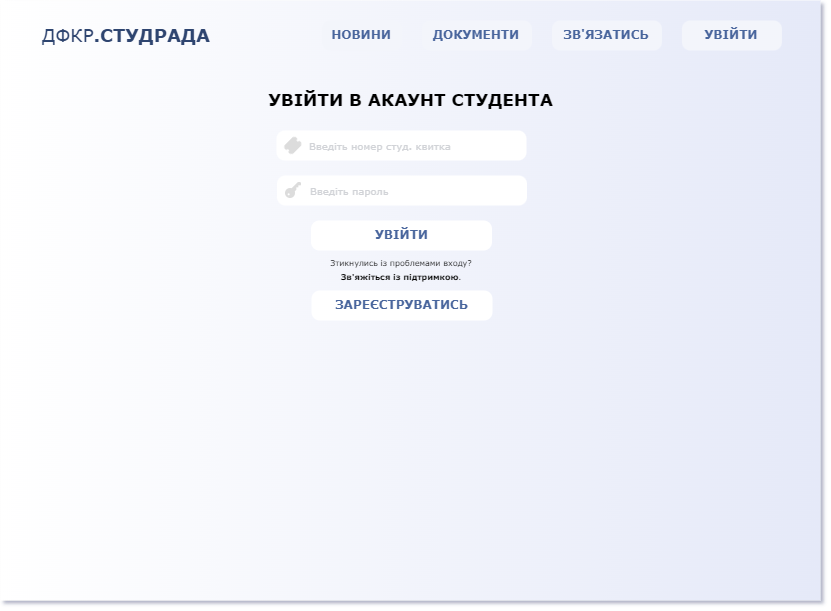

The diagram above was exported from draw.io. Its source (the exported page's mxGraphModel, read from the mxfile embedded in the PNG):
<mxGraphModel dx="195" dy="592" grid="1" gridSize="10" guides="1" tooltips="1" connect="1" arrows="1" fold="1" page="1" pageScale="1" pageWidth="827" pageHeight="1169" math="0" shadow="1">
  <root>
    <mxCell id="0" />
    <mxCell id="1" parent="0" />
    <mxCell id="hmGxQNMixHCpaAYgmD_U-38" value="" style="rounded=0;whiteSpace=wrap;html=1;strokeColor=none;fillColor=#ffffff;gradientColor=#e5e9f8;gradientDirection=east;fontFamily=Verdana;connectable=0;allowArrows=0;shadow=0;" parent="1" vertex="1">
      <mxGeometry x="827" width="820" height="600" as="geometry" />
    </mxCell>
    <mxCell id="hmGxQNMixHCpaAYgmD_U-39" value="&lt;font style=&quot;font-size: 18px;&quot;&gt;ДФКР&lt;b style=&quot;font-size: 18px;&quot;&gt;.СТУДРАДА&lt;/b&gt;&lt;/font&gt;" style="rounded=0;whiteSpace=wrap;html=1;strokeWidth=0;opacity=0;align=left;fontSize=18;fontColor=#2F446F;fontFamily=Verdana;connectable=0;allowArrows=0;" parent="1" vertex="1">
      <mxGeometry x="867" y="20" width="150" height="30" as="geometry" />
    </mxCell>
    <mxCell id="hmGxQNMixHCpaAYgmD_U-40" value="УВІЙТИ" style="rounded=1;whiteSpace=wrap;strokeWidth=0;arcSize=28;labelBorderColor=none;fontColor=#4A669D;fontStyle=1;labelBackgroundColor=none;html=1;horizontal=1;strokeColor=none;fillColor=#f3f5fb;fontFamily=Verdana;connectable=0;allowArrows=0;" parent="1" vertex="1">
      <mxGeometry x="1508.44" y="20" width="100" height="30" as="geometry" />
    </mxCell>
    <mxCell id="hmGxQNMixHCpaAYgmD_U-41" value="ЗВ'ЯЗАТИСЬ" style="rounded=1;whiteSpace=wrap;strokeWidth=0;arcSize=28;labelBorderColor=none;fontColor=#4A669D;fontStyle=1;labelBackgroundColor=none;html=1;horizontal=1;strokeColor=none;fillColor=#f3f5fb;fontFamily=Verdana;connectable=0;allowArrows=0;" parent="1" vertex="1">
      <mxGeometry x="1378.44" y="20" width="110" height="30" as="geometry" />
    </mxCell>
    <mxCell id="hmGxQNMixHCpaAYgmD_U-42" value="ДОКУМЕНТИ" style="rounded=1;whiteSpace=wrap;strokeWidth=0;arcSize=28;labelBorderColor=none;fontColor=#4A669D;fontStyle=1;labelBackgroundColor=none;html=1;horizontal=1;strokeColor=none;fillColor=#f3f5fb;fontFamily=Verdana;connectable=0;allowArrows=0;" parent="1" vertex="1">
      <mxGeometry x="1248.44" y="20" width="110" height="30" as="geometry" />
    </mxCell>
    <mxCell id="hmGxQNMixHCpaAYgmD_U-43" value="НОВИНИ" style="rounded=1;whiteSpace=wrap;strokeWidth=0;arcSize=28;labelBorderColor=none;fontColor=#4A669D;fontStyle=1;labelBackgroundColor=none;html=1;horizontal=1;strokeColor=none;fillColor=#f3f5fb;fontFamily=Verdana;connectable=0;allowArrows=0;" parent="1" vertex="1">
      <mxGeometry x="1148.44" y="20" width="80" height="30" as="geometry" />
    </mxCell>
    <mxCell id="hmGxQNMixHCpaAYgmD_U-56" value="ЗАРЕЄСТРУВАТИСЬ" style="rounded=1;whiteSpace=wrap;strokeWidth=0;arcSize=28;labelBorderColor=none;fontColor=#4A669D;fontStyle=1;labelBackgroundColor=none;html=1;horizontal=1;strokeColor=none;fillColor=#ffffff;fontFamily=Verdana;connectable=0;allowArrows=0;" parent="1" vertex="1">
      <mxGeometry x="1138" y="290" width="181" height="30" as="geometry" />
    </mxCell>
    <mxCell id="hmGxQNMixHCpaAYgmD_U-57" value="&lt;font size=&quot;1&quot; face=&quot;Verdana&quot;&gt;&lt;b style=&quot;font-size: 17px;&quot;&gt;УВІЙТИ В АКАУНТ СТУДЕНТА&lt;/b&gt;&lt;/font&gt;" style="rounded=0;whiteSpace=wrap;html=1;strokeColor=none;fillColor=none;" parent="1" vertex="1">
      <mxGeometry x="1086.5" y="70" width="301" height="60" as="geometry" />
    </mxCell>
    <mxCell id="hmGxQNMixHCpaAYgmD_U-58" value="УВІЙТИ" style="rounded=1;whiteSpace=wrap;strokeWidth=0;arcSize=28;labelBorderColor=none;fontColor=#4A669D;fontStyle=1;labelBackgroundColor=none;html=1;horizontal=1;strokeColor=none;fillColor=#ffffff;fontFamily=Verdana;connectable=0;allowArrows=0;" parent="1" vertex="1">
      <mxGeometry x="1137.5" y="220" width="181" height="30" as="geometry" />
    </mxCell>
    <mxCell id="hmGxQNMixHCpaAYgmD_U-59" value="&lt;span style=&quot;font-size: 10px;&quot;&gt;Введіть номер студ. квитка&lt;/span&gt;" style="rounded=1;whiteSpace=wrap;strokeWidth=0;arcSize=28;labelBorderColor=none;fontColor=#d1d3d7;fontStyle=0;labelBackgroundColor=none;html=1;horizontal=1;strokeColor=none;fillColor=#ffffff;fontFamily=Verdana;connectable=0;allowArrows=0;fontSize=10;spacing=33;spacingTop=0;align=left;" parent="1" vertex="1">
      <mxGeometry x="1103" y="130" width="250" height="30" as="geometry" />
    </mxCell>
    <mxCell id="hmGxQNMixHCpaAYgmD_U-60" value="&lt;span style=&quot;font-size: 10px;&quot;&gt;Введіть пароль&lt;/span&gt;" style="rounded=1;whiteSpace=wrap;strokeWidth=0;arcSize=28;labelBorderColor=none;fontColor=#d1d3d7;fontStyle=0;labelBackgroundColor=none;html=1;horizontal=1;strokeColor=none;fillColor=#ffffff;fontFamily=Verdana;connectable=0;allowArrows=0;fontSize=10;spacing=33;spacingTop=0;align=left;" parent="1" vertex="1">
      <mxGeometry x="1103.5" y="175" width="250" height="30" as="geometry" />
    </mxCell>
    <mxCell id="hmGxQNMixHCpaAYgmD_U-61" value="&lt;font style=&quot;font-size: 8px;&quot; face=&quot;Verdana&quot;&gt;&lt;span&gt;Зтикнулись із проблемами входу? &lt;b&gt;Зв'яжіться із підтримкою&lt;/b&gt;.&lt;/span&gt;&lt;/font&gt;" style="rounded=0;whiteSpace=wrap;html=1;strokeColor=none;fillColor=none;align=center;verticalAlign=top;spacing=0;fontStyle=0" parent="1" vertex="1">
      <mxGeometry x="1137.5" y="250" width="180" height="40" as="geometry" />
    </mxCell>
    <mxCell id="hmGxQNMixHCpaAYgmD_U-95" value="" style="shape=image;verticalLabelPosition=bottom;labelBackgroundColor=default;verticalAlign=top;aspect=fixed;imageAspect=0;image=data:image/png,(base64 omitted: 1568 chars);rotation=-45;" parent="1" vertex="1">
      <mxGeometry x="1112" y="136.91" width="16" height="16" as="geometry" />
    </mxCell>
    <mxCell id="hmGxQNMixHCpaAYgmD_U-98" value="" style="shape=image;verticalLabelPosition=bottom;labelBackgroundColor=default;verticalAlign=top;aspect=fixed;imageAspect=0;image=data:image/png,(base64 omitted: 15540 chars);" parent="1" vertex="1">
      <mxGeometry x="1112" y="182" width="16" height="16" as="geometry" />
    </mxCell>
  </root>
</mxGraphModel>